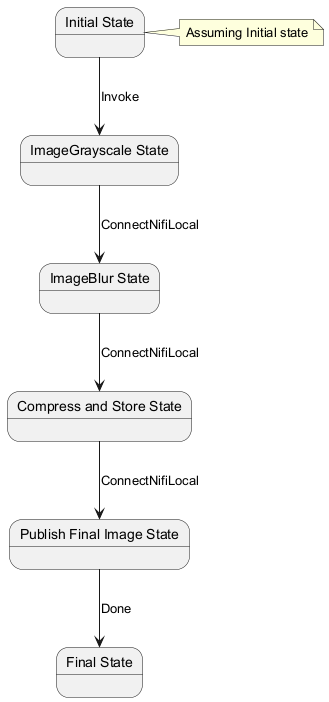

The diagram above was rendered by PlantUML. Its source (embedded in the PNG):
@startuml
state Initial as "Initial State"
state ImageGrayscale as "ImageGrayscale State"
state ImageBlur as "ImageBlur State"
state CompressAndStore as "Compress and Store State"
state PublishFinalImage as "Publish Final Image State"
state Final as "Final State"

Initial --> ImageGrayscale : Invoke
ImageGrayscale --> ImageBlur : ConnectNifiLocal
ImageBlur --> CompressAndStore : ConnectNifiLocal
CompressAndStore --> PublishFinalImage : ConnectNifiLocal
PublishFinalImage --> Final : Done

note right of Initial: Assuming Initial state
@enduml